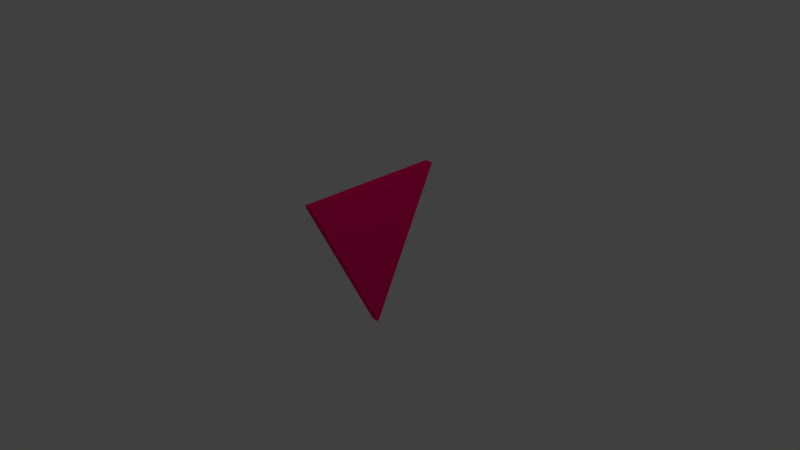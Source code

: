 # Source: portfolio-tri1.blend  (saved by Blender 2.72.0; exported with 4.5.12 LTS)
import bpy
from mathutils import Matrix  # noqa: F401  (used for matrix-valued properties, if any)

bpy.ops.wm.read_factory_settings(use_empty=True)
scene = bpy.context.scene
scene.name = 'Scene'

# ---- collections
col_collection_1 = bpy.data.collections.new('Collection 1'); scene.collection.children.link(col_collection_1)

# ---- materials (node trees are filled in below, after node groups)
mat_material = bpy.data.materials.new('Material')
mat_material.alpha_threshold = 0.0
mat_material.use_transparent_shadow = False
mat_material.diffuse_color = (1.0, 0.0, 0.1495, 1.0)
mat_material.roughness = 0.5
mat_material.line_color = (0.0, 0.0, 0.0, 1.0)

# ---- material node trees

# ---- world
world_world = bpy.data.worlds.new('World'); scene.world = world_world
world_world.color = (0.05088, 0.05088, 0.05088)
world_world.use_sun_shadow = False
world_world.sun_shadow_jitter_overblur = 0.0
world_world.cycles.sampling_method = 'MANUAL'
world_world.cycles.sample_map_resolution = 256

# ---- cameras
cam_camera = bpy.data.cameras.new('Camera')
cam_camera.clip_end = 100.0
cam_camera.lens = 35.0
cam_camera.sensor_width = 32.0
cam_camera.sensor_height = 18.0
cam_camera.ortho_scale = 7.314
cam_camera.dof.focus_distance = 0.0
cam_camera.dof.aperture_fstop = 128.0

# ---- lights
light_lamp = bpy.data.lights.new('Lamp', 'POINT')
light_lamp.transmission_factor = 0.0
light_lamp.cutoff_distance = 30.0
light_lamp.energy = 100.0
light_lamp.shadow_buffer_clip_start = 1.001
light_lamp.shadow_soft_size = 0.1
light_lamp.shadow_maximum_resolution = 0.006
light_lamp.use_absolute_resolution = True
light_lamp.cycles.use_multiple_importance_sampling = False

# ---- meshes
me_cube = bpy.data.meshes.new('Cube')
me_cube.from_pydata([(0.05645, 1.192e-07, -1.0), (-0.05645, 1.192e-07, -1.0), (0.05645, 1.0, 1.0), (0.05645, -1.0, 1.0), (-0.05645, -1.0, 1.0), (-0.05645, 1.0, 1.0)], [], [(2, 5, 4, 3), (0, 3, 4, 1), (0, 2, 3), (1, 4, 5), (2, 0, 1, 5)])
me_cube.materials.append(mat_material)
me_cube.use_remesh_preserve_volume = False
me_cube.use_remesh_preserve_attributes = False
me_cube.use_mirror_vertex_groups = False
me_cube.update()

# ---- objects
ob_cube = bpy.data.objects.new('Cube', me_cube)
ob_lamp = bpy.data.objects.new('Lamp', light_lamp)
ob_camera = bpy.data.objects.new('Camera', cam_camera)

# ---- transforms, parenting, visibility, modifiers, constraints
ob_cube.location = (0.0, 0.0, 0.0)
ob_cube.lock_rotations_4d = False
ob_cube.empty_display_type = 'ARROWS'
ob_cube.lineart.crease_threshold = 0.0
ob_lamp.location = (4.076, 1.005, 5.904)
ob_lamp.rotation_euler = (0.6503, 0.05522, 1.866)
ob_lamp.lock_rotations_4d = False
ob_lamp.empty_display_type = 'ARROWS'
ob_lamp.color = (0.0, 0.0, 0.0, 0.0)
ob_lamp.lineart.crease_threshold = 0.0
ob_camera.location = (7.481, -6.508, 5.344)
ob_camera.rotation_euler = (1.109, 0.01082, 0.8149)
ob_camera.lock_rotations_4d = False
ob_camera.empty_display_type = 'ARROWS'
ob_camera.color = (0.0, 0.0, 0.0, 0.0)
ob_camera.display_type = 'WIRE'
ob_camera.lineart.crease_threshold = 0.0

# ---- collection membership
col_collection_1.objects.link(ob_cube)
col_collection_1.objects.link(ob_lamp)
col_collection_1.objects.link(ob_camera)

# ---- scene / render settings (as saved in the file)
scene.camera = ob_camera
scene.frame_start = 1; scene.frame_end = 250; scene.frame_set(1)
scene.render.engine = 'BLENDER_EEVEE_NEXT'
scene.render.resolution_percentage = 50
scene.render.dither_intensity = 0.0
scene.cycles.use_denoising = False
scene.cycles.samples = 10
scene.cycles.sampling_pattern = 'TABULATED_SOBOL'
scene.cycles.light_sampling_threshold = 0.0
scene.cycles.use_adaptive_sampling = False
scene.cycles.use_light_tree = False
scene.cycles.blur_glossy = 0.0
scene.cycles.pixel_filter_type = 'GAUSSIAN'
scene.cycles.sample_clamp_indirect = 0.0
scene.view_settings.view_transform = 'Standard'
bpy.context.view_layer.update()
